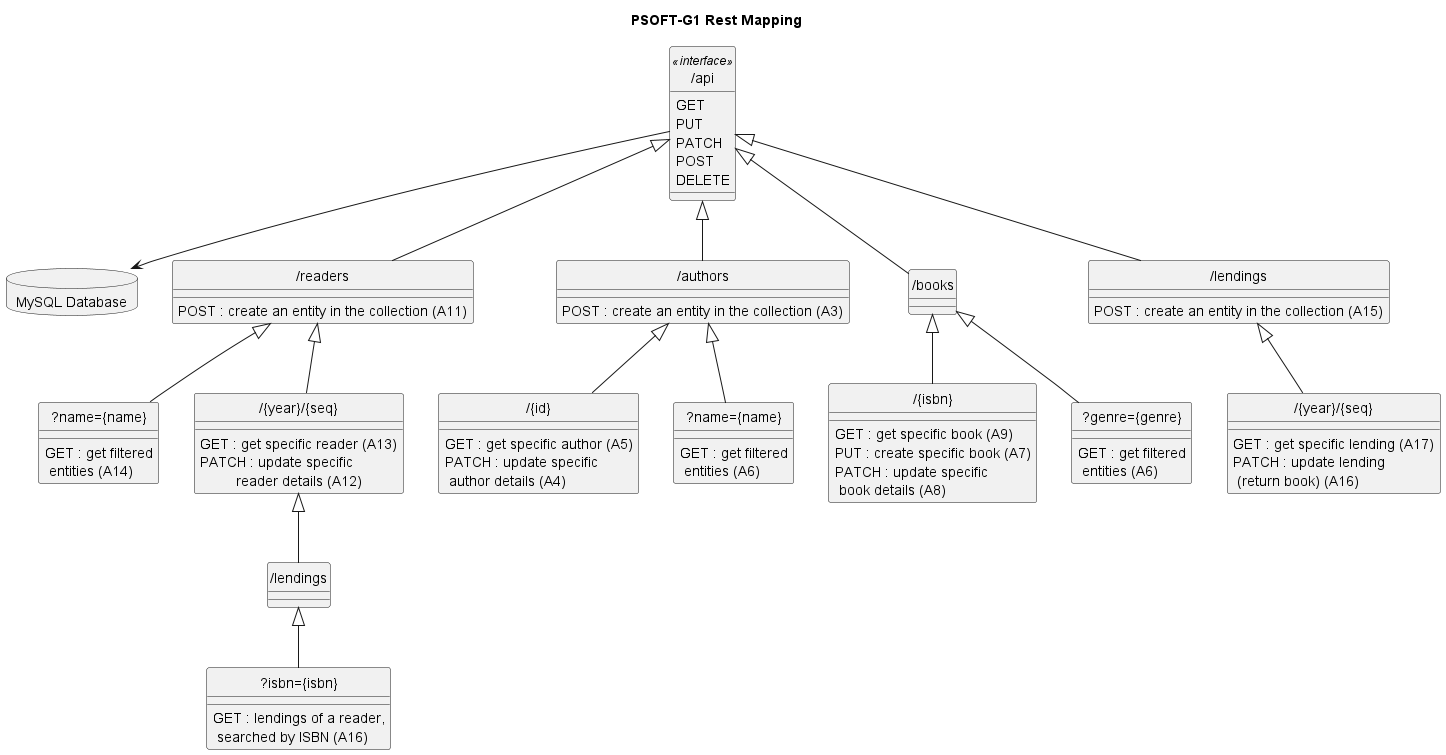

The diagram above was rendered by PlantUML. Its source (embedded in the PNG):
@startuml

database "MySQL Database" as DB {
}
hide circle
skinparam classAttributeIconSize 0

title PSOFT-G1 Rest Mapping

class "/api" as Resource <<interface>>{
    GET
    PUT
    PATCH
    POST
    DELETE
}

class "/readers" extends Resource{
'    GET : get all entities
    POST : create an entity in the collection (A11)
}

class "?name={name}" as SearchReader extends "/readers"{
    GET : get filtered\n entities (A14)
}

class "/{year}/{seq}" as ReaderID extends "/readers"{
    GET : get specific reader (A13)
    PATCH : update specific\n\t reader details (A12)
}

class "/lendings" as ReaderLendings extends ReaderID{
}

class "?isbn={isbn}" extends ReaderLendings{
    GET : lendings of a reader,\n searched by ISBN (A16)
}

class "/authors" extends Resource{
'    GET : get all entities
    POST : create an entity in the collection (A3)
}

class "/{id}" as AuthorID extends "/authors"{
    GET : get specific author (A5)
    PATCH : update specific\n author details (A4)
}

/'
class "/books" as AuthorBooks extends AuthorID{
    GET : get books by author (B4)
}
'/

class "?name={name}" as SearchAuthor extends "/authors"{
    GET : get filtered\n entities (A6)
}

class "/books" extends Resource{
}

class "/{isbn}" extends "/books"{
    GET : get specific book (A9)
    PUT : create specific book (A7)
    PATCH : update specific\n book details (A8)
}

class "?genre={genre}" extends "/books"{
    GET : get filtered\n entities (A6)
}

class "/lendings" extends Resource{
    POST : create an entity in the collection (A15)
}

class "/{year}/{seq}" as LendingID extends "/lendings"{
    GET : get specific lending (A17)
    PATCH : update lending\n (return book) (A16)
}

Resource --> DB

@enduml